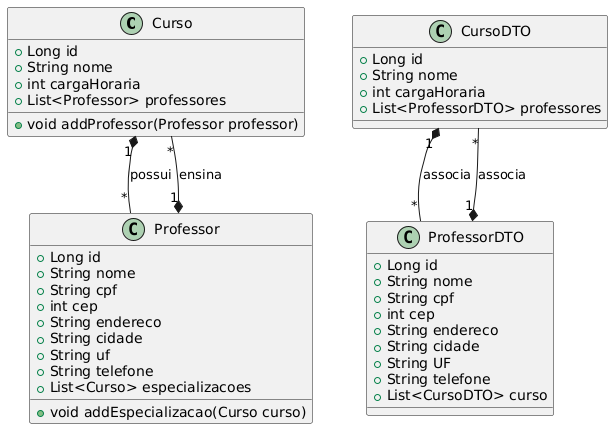

The diagram above was rendered by PlantUML. Its source (embedded in the PNG):
@startuml
class Curso {
    +Long id
    +String nome
    +int cargaHoraria
    +List<Professor> professores
    +void addProfessor(Professor professor)
}

class Professor {
    +Long id
    +String nome
    +String cpf
    +int cep
    +String endereco
    +String cidade
    +String uf
    +String telefone
    +List<Curso> especializacoes
    +void addEspecializacao(Curso curso)
}

class CursoDTO {
    +Long id
    +String nome
    +int cargaHoraria
    +List<ProfessorDTO> professores
}

class ProfessorDTO {
    +Long id
    +String nome
    +String cpf
    +int cep
    +String endereco
    +String cidade
    +String UF
    +String telefone
    +List<CursoDTO> curso
}

Curso "1" *-- "*" Professor : possui
Professor "1" *-- "*" Curso : ensina
CursoDTO "1" *-- "*" ProfessorDTO : associa
ProfessorDTO "1" *-- "*" CursoDTO : associa
@enduml